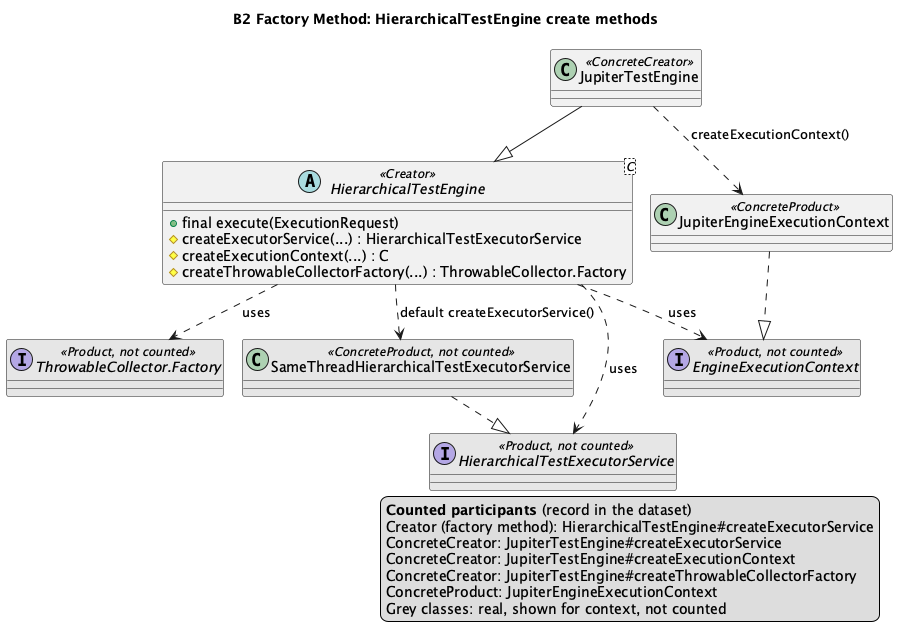

The diagram above was rendered by PlantUML. Its source (embedded in the PNG):
@startuml B2
!pragma layout smetana
title B2 Factory Method: HierarchicalTestEngine create methods

abstract class "HierarchicalTestEngine<C>" as HierarchicalTestEngine <<Creator>> {
  +{method} final execute(ExecutionRequest)
  #createExecutorService(...) : HierarchicalTestExecutorService
  #createExecutionContext(...) : C
  #createThrowableCollectorFactory(...) : ThrowableCollector.Factory
}
class JupiterTestEngine <<ConcreteCreator>>
interface HierarchicalTestExecutorService <<Product, not counted>> #E6E6E6
interface EngineExecutionContext <<Product, not counted>> #E6E6E6
interface "ThrowableCollector.Factory" as TCFactory <<Product, not counted>> #E6E6E6
class SameThreadHierarchicalTestExecutorService <<ConcreteProduct, not counted>> #E6E6E6
class JupiterEngineExecutionContext <<ConcreteProduct>>

JupiterTestEngine --|> HierarchicalTestEngine
SameThreadHierarchicalTestExecutorService ..|> HierarchicalTestExecutorService
JupiterEngineExecutionContext ..|> EngineExecutionContext
HierarchicalTestEngine ..> SameThreadHierarchicalTestExecutorService : default createExecutorService()
JupiterTestEngine ..> JupiterEngineExecutionContext : createExecutionContext()
HierarchicalTestEngine ..> HierarchicalTestExecutorService : uses
HierarchicalTestEngine ..> EngineExecutionContext : uses
HierarchicalTestEngine ..> TCFactory : uses
' aligned-with-record
legend right
  <b>Counted participants</b> (record in the dataset)
  Creator (factory method): HierarchicalTestEngine#createExecutorService
  ConcreteCreator: JupiterTestEngine#createExecutorService
  ConcreteCreator: JupiterTestEngine#createExecutionContext
  ConcreteCreator: JupiterTestEngine#createThrowableCollectorFactory
  ConcreteProduct: JupiterEngineExecutionContext
  Grey classes: real, shown for context, not counted
endlegend
@enduml